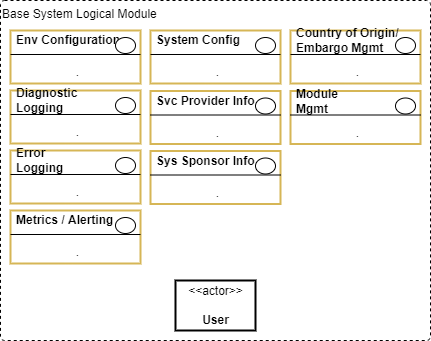

The diagram above was exported from draw.io. Its source (the exported page's mxGraphModel, read from the mxfile embedded in the PNG):
<mxGraphModel dx="782" dy="517" grid="1" gridSize="10" guides="1" tooltips="1" connect="1" arrows="1" fold="1" page="1" pageScale="1" pageWidth="827" pageHeight="1169" math="0" shadow="0">
  <root>
    <mxCell id="ENI0PkMuO0fjYYb_z47d-0" />
    <mxCell id="ENI0PkMuO0fjYYb_z47d-1" parent="ENI0PkMuO0fjYYb_z47d-0" />
    <mxCell id="ENI0PkMuO0fjYYb_z47d-4" value="Base System Logical Module" style="rounded=1;whiteSpace=wrap;html=1;strokeWidth=1;fillColor=none;dashed=1;absoluteArcSize=1;arcSize=8;container=1;collapsible=0;recursiveResize=0;align=left;verticalAlign=top;" parent="ENI0PkMuO0fjYYb_z47d-1" vertex="1">
      <mxGeometry x="120" y="130" width="430" height="340" as="geometry" />
    </mxCell>
    <mxCell id="ENI0PkMuO0fjYYb_z47d-5" value="" style="fontStyle=1;align=center;verticalAlign=top;childLayout=stackLayout;horizontal=1;horizontalStack=0;resizeParent=1;resizeParentMax=0;resizeLast=0;marginBottom=0;strokeColor=#d6b656;strokeWidth=2;fillColor=none;" parent="ENI0PkMuO0fjYYb_z47d-4" vertex="1">
      <mxGeometry x="10" y="90" width="130" height="53" as="geometry" />
    </mxCell>
    <mxCell id="ENI0PkMuO0fjYYb_z47d-6" value="Diagnostic &lt;br&gt;Logging" style="html=1;align=left;spacingLeft=4;verticalAlign=middle;strokeColor=none;fillColor=none;fontStyle=1" parent="ENI0PkMuO0fjYYb_z47d-5" vertex="1">
      <mxGeometry width="130" height="20" as="geometry" />
    </mxCell>
    <mxCell id="ENI0PkMuO0fjYYb_z47d-7" value="" style="shape=ellipse;" parent="ENI0PkMuO0fjYYb_z47d-6" vertex="1">
      <mxGeometry x="1" width="20" height="16" relative="1" as="geometry">
        <mxPoint x="-25" y="7" as="offset" />
      </mxGeometry>
    </mxCell>
    <mxCell id="ENI0PkMuO0fjYYb_z47d-8" value="" style="line;strokeWidth=1;fillColor=none;align=left;verticalAlign=middle;spacingTop=-1;spacingLeft=3;spacingRight=3;rotatable=0;labelPosition=right;points=[];portConstraint=eastwest;" parent="ENI0PkMuO0fjYYb_z47d-5" vertex="1">
      <mxGeometry y="20" width="130" height="8" as="geometry" />
    </mxCell>
    <mxCell id="ENI0PkMuO0fjYYb_z47d-9" value="." style="html=1;align=center;spacingLeft=4;verticalAlign=top;strokeColor=none;fillColor=none;" parent="ENI0PkMuO0fjYYb_z47d-5" vertex="1">
      <mxGeometry y="28" width="130" height="25" as="geometry" />
    </mxCell>
    <mxCell id="ENI0PkMuO0fjYYb_z47d-10" value="&amp;lt;&amp;lt;actor&amp;gt;&amp;gt;&lt;br&gt;&lt;br&gt;&lt;b&gt;User&lt;/b&gt;" style="text;html=1;align=center;verticalAlign=middle;dashed=0;strokeColor=#000000;strokeWidth=2;" parent="ENI0PkMuO0fjYYb_z47d-4" vertex="1">
      <mxGeometry x="175" y="280" width="80" height="50" as="geometry" />
    </mxCell>
    <mxCell id="ENI0PkMuO0fjYYb_z47d-11" value="" style="fontStyle=1;align=center;verticalAlign=top;childLayout=stackLayout;horizontal=1;horizontalStack=0;resizeParent=1;resizeParentMax=0;resizeLast=0;marginBottom=0;strokeColor=#d6b656;strokeWidth=2;fillColor=none;" parent="ENI0PkMuO0fjYYb_z47d-4" vertex="1">
      <mxGeometry x="10" y="150" width="130" height="53" as="geometry" />
    </mxCell>
    <mxCell id="ENI0PkMuO0fjYYb_z47d-12" value="Error &lt;br&gt;Logging" style="html=1;align=left;spacingLeft=4;verticalAlign=middle;strokeColor=none;fillColor=none;fontStyle=1" parent="ENI0PkMuO0fjYYb_z47d-11" vertex="1">
      <mxGeometry width="130" height="20" as="geometry" />
    </mxCell>
    <mxCell id="ENI0PkMuO0fjYYb_z47d-13" value="" style="shape=ellipse;" parent="ENI0PkMuO0fjYYb_z47d-12" vertex="1">
      <mxGeometry x="1" width="20" height="16" relative="1" as="geometry">
        <mxPoint x="-25" y="7" as="offset" />
      </mxGeometry>
    </mxCell>
    <mxCell id="ENI0PkMuO0fjYYb_z47d-14" value="" style="line;strokeWidth=1;fillColor=none;align=left;verticalAlign=middle;spacingTop=-1;spacingLeft=3;spacingRight=3;rotatable=0;labelPosition=right;points=[];portConstraint=eastwest;" parent="ENI0PkMuO0fjYYb_z47d-11" vertex="1">
      <mxGeometry y="20" width="130" height="8" as="geometry" />
    </mxCell>
    <mxCell id="ENI0PkMuO0fjYYb_z47d-15" value="." style="html=1;align=center;spacingLeft=4;verticalAlign=top;strokeColor=none;fillColor=none;" parent="ENI0PkMuO0fjYYb_z47d-11" vertex="1">
      <mxGeometry y="28" width="130" height="25" as="geometry" />
    </mxCell>
    <mxCell id="ENI0PkMuO0fjYYb_z47d-21" value="" style="fontStyle=1;align=center;verticalAlign=top;childLayout=stackLayout;horizontal=1;horizontalStack=0;resizeParent=1;resizeParentMax=0;resizeLast=0;marginBottom=0;strokeColor=#d6b656;strokeWidth=2;fillColor=none;" parent="ENI0PkMuO0fjYYb_z47d-4" vertex="1">
      <mxGeometry x="150" y="30" width="130" height="53" as="geometry" />
    </mxCell>
    <mxCell id="ENI0PkMuO0fjYYb_z47d-22" value="System Config" style="html=1;align=left;spacingLeft=4;verticalAlign=middle;strokeColor=none;fillColor=none;fontStyle=1" parent="ENI0PkMuO0fjYYb_z47d-21" vertex="1">
      <mxGeometry width="130" height="20" as="geometry" />
    </mxCell>
    <mxCell id="ENI0PkMuO0fjYYb_z47d-23" value="" style="shape=ellipse;" parent="ENI0PkMuO0fjYYb_z47d-22" vertex="1">
      <mxGeometry x="1" width="20" height="16" relative="1" as="geometry">
        <mxPoint x="-25" y="7" as="offset" />
      </mxGeometry>
    </mxCell>
    <mxCell id="ENI0PkMuO0fjYYb_z47d-24" value="" style="line;strokeWidth=1;fillColor=none;align=left;verticalAlign=middle;spacingTop=-1;spacingLeft=3;spacingRight=3;rotatable=0;labelPosition=right;points=[];portConstraint=eastwest;" parent="ENI0PkMuO0fjYYb_z47d-21" vertex="1">
      <mxGeometry y="20" width="130" height="8" as="geometry" />
    </mxCell>
    <mxCell id="ENI0PkMuO0fjYYb_z47d-25" value="." style="html=1;align=center;spacingLeft=4;verticalAlign=top;strokeColor=none;fillColor=none;" parent="ENI0PkMuO0fjYYb_z47d-21" vertex="1">
      <mxGeometry y="28" width="130" height="25" as="geometry" />
    </mxCell>
    <mxCell id="ENI0PkMuO0fjYYb_z47d-26" value="" style="fontStyle=1;align=center;verticalAlign=top;childLayout=stackLayout;horizontal=1;horizontalStack=0;resizeParent=1;resizeParentMax=0;resizeLast=0;marginBottom=0;strokeColor=#d6b656;strokeWidth=2;fillColor=none;" parent="ENI0PkMuO0fjYYb_z47d-4" vertex="1">
      <mxGeometry x="150" y="150.5" width="130" height="53" as="geometry" />
    </mxCell>
    <mxCell id="ENI0PkMuO0fjYYb_z47d-27" value="Sys Sponsor Info" style="html=1;align=left;spacingLeft=4;verticalAlign=middle;strokeColor=none;fillColor=none;fontStyle=1" parent="ENI0PkMuO0fjYYb_z47d-26" vertex="1">
      <mxGeometry width="130" height="20" as="geometry" />
    </mxCell>
    <mxCell id="ENI0PkMuO0fjYYb_z47d-28" value="" style="shape=ellipse;" parent="ENI0PkMuO0fjYYb_z47d-27" vertex="1">
      <mxGeometry x="1" width="20" height="16" relative="1" as="geometry">
        <mxPoint x="-25" y="7" as="offset" />
      </mxGeometry>
    </mxCell>
    <mxCell id="ENI0PkMuO0fjYYb_z47d-29" value="" style="line;strokeWidth=1;fillColor=none;align=left;verticalAlign=middle;spacingTop=-1;spacingLeft=3;spacingRight=3;rotatable=0;labelPosition=right;points=[];portConstraint=eastwest;" parent="ENI0PkMuO0fjYYb_z47d-26" vertex="1">
      <mxGeometry y="20" width="130" height="8" as="geometry" />
    </mxCell>
    <mxCell id="ENI0PkMuO0fjYYb_z47d-30" value="." style="html=1;align=center;spacingLeft=4;verticalAlign=top;strokeColor=none;fillColor=none;" parent="ENI0PkMuO0fjYYb_z47d-26" vertex="1">
      <mxGeometry y="28" width="130" height="25" as="geometry" />
    </mxCell>
    <mxCell id="ENI0PkMuO0fjYYb_z47d-31" value="" style="fontStyle=1;align=center;verticalAlign=top;childLayout=stackLayout;horizontal=1;horizontalStack=0;resizeParent=1;resizeParentMax=0;resizeLast=0;marginBottom=0;strokeColor=#d6b656;strokeWidth=2;fillColor=none;" parent="ENI0PkMuO0fjYYb_z47d-4" vertex="1">
      <mxGeometry x="10" y="30" width="130" height="53" as="geometry" />
    </mxCell>
    <mxCell id="ENI0PkMuO0fjYYb_z47d-32" value="Env Configuration" style="html=1;align=left;spacingLeft=4;verticalAlign=middle;strokeColor=none;fillColor=none;fontStyle=1" parent="ENI0PkMuO0fjYYb_z47d-31" vertex="1">
      <mxGeometry width="130" height="20" as="geometry" />
    </mxCell>
    <mxCell id="ENI0PkMuO0fjYYb_z47d-33" value="" style="shape=ellipse;" parent="ENI0PkMuO0fjYYb_z47d-32" vertex="1">
      <mxGeometry x="1" width="20" height="16" relative="1" as="geometry">
        <mxPoint x="-25" y="7" as="offset" />
      </mxGeometry>
    </mxCell>
    <mxCell id="ENI0PkMuO0fjYYb_z47d-34" value="" style="line;strokeWidth=1;fillColor=none;align=left;verticalAlign=middle;spacingTop=-1;spacingLeft=3;spacingRight=3;rotatable=0;labelPosition=right;points=[];portConstraint=eastwest;" parent="ENI0PkMuO0fjYYb_z47d-31" vertex="1">
      <mxGeometry y="20" width="130" height="8" as="geometry" />
    </mxCell>
    <mxCell id="ENI0PkMuO0fjYYb_z47d-35" value="." style="html=1;align=center;spacingLeft=4;verticalAlign=top;strokeColor=none;fillColor=none;" parent="ENI0PkMuO0fjYYb_z47d-31" vertex="1">
      <mxGeometry y="28" width="130" height="25" as="geometry" />
    </mxCell>
    <mxCell id="ENI0PkMuO0fjYYb_z47d-36" value="" style="fontStyle=1;align=center;verticalAlign=top;childLayout=stackLayout;horizontal=1;horizontalStack=0;resizeParent=1;resizeParentMax=0;resizeLast=0;marginBottom=0;strokeColor=#d6b656;strokeWidth=2;fillColor=none;" parent="ENI0PkMuO0fjYYb_z47d-4" vertex="1">
      <mxGeometry x="150" y="90.5" width="130" height="53" as="geometry" />
    </mxCell>
    <mxCell id="ENI0PkMuO0fjYYb_z47d-37" value="Svc Provider Info" style="html=1;align=left;spacingLeft=4;verticalAlign=middle;strokeColor=none;fillColor=none;fontStyle=1" parent="ENI0PkMuO0fjYYb_z47d-36" vertex="1">
      <mxGeometry width="130" height="20" as="geometry" />
    </mxCell>
    <mxCell id="ENI0PkMuO0fjYYb_z47d-38" value="" style="shape=ellipse;" parent="ENI0PkMuO0fjYYb_z47d-37" vertex="1">
      <mxGeometry x="1" width="20" height="16" relative="1" as="geometry">
        <mxPoint x="-25" y="7" as="offset" />
      </mxGeometry>
    </mxCell>
    <mxCell id="ENI0PkMuO0fjYYb_z47d-39" value="" style="line;strokeWidth=1;fillColor=none;align=left;verticalAlign=middle;spacingTop=-1;spacingLeft=3;spacingRight=3;rotatable=0;labelPosition=right;points=[];portConstraint=eastwest;" parent="ENI0PkMuO0fjYYb_z47d-36" vertex="1">
      <mxGeometry y="20" width="130" height="8" as="geometry" />
    </mxCell>
    <mxCell id="ENI0PkMuO0fjYYb_z47d-40" value="." style="html=1;align=center;spacingLeft=4;verticalAlign=top;strokeColor=none;fillColor=none;" parent="ENI0PkMuO0fjYYb_z47d-36" vertex="1">
      <mxGeometry y="28" width="130" height="25" as="geometry" />
    </mxCell>
    <mxCell id="ENI0PkMuO0fjYYb_z47d-81" value="" style="fontStyle=1;align=center;verticalAlign=top;childLayout=stackLayout;horizontal=1;horizontalStack=0;resizeParent=1;resizeParentMax=0;resizeLast=0;marginBottom=0;strokeColor=#d6b656;strokeWidth=2;fillColor=none;" parent="ENI0PkMuO0fjYYb_z47d-4" vertex="1">
      <mxGeometry x="290" y="30" width="130" height="53" as="geometry" />
    </mxCell>
    <mxCell id="ENI0PkMuO0fjYYb_z47d-82" value="Country of Origin/&lt;br&gt;Embargo Mgmt" style="html=1;align=left;spacingLeft=4;verticalAlign=middle;strokeColor=none;fillColor=none;fontStyle=1" parent="ENI0PkMuO0fjYYb_z47d-81" vertex="1">
      <mxGeometry width="130" height="20" as="geometry" />
    </mxCell>
    <mxCell id="ENI0PkMuO0fjYYb_z47d-83" value="" style="shape=ellipse;" parent="ENI0PkMuO0fjYYb_z47d-82" vertex="1">
      <mxGeometry x="1" width="20" height="16" relative="1" as="geometry">
        <mxPoint x="-25" y="7" as="offset" />
      </mxGeometry>
    </mxCell>
    <mxCell id="ENI0PkMuO0fjYYb_z47d-84" value="" style="line;strokeWidth=1;fillColor=none;align=left;verticalAlign=middle;spacingTop=-1;spacingLeft=3;spacingRight=3;rotatable=0;labelPosition=right;points=[];portConstraint=eastwest;" parent="ENI0PkMuO0fjYYb_z47d-81" vertex="1">
      <mxGeometry y="20" width="130" height="8" as="geometry" />
    </mxCell>
    <mxCell id="ENI0PkMuO0fjYYb_z47d-85" value="." style="html=1;align=center;spacingLeft=4;verticalAlign=top;strokeColor=none;fillColor=none;" parent="ENI0PkMuO0fjYYb_z47d-81" vertex="1">
      <mxGeometry y="28" width="130" height="25" as="geometry" />
    </mxCell>
    <mxCell id="ENI0PkMuO0fjYYb_z47d-86" value="" style="fontStyle=1;align=center;verticalAlign=top;childLayout=stackLayout;horizontal=1;horizontalStack=0;resizeParent=1;resizeParentMax=0;resizeLast=0;marginBottom=0;strokeColor=#d6b656;strokeWidth=2;fillColor=none;" parent="ENI0PkMuO0fjYYb_z47d-4" vertex="1">
      <mxGeometry x="290" y="90.5" width="130" height="53" as="geometry" />
    </mxCell>
    <mxCell id="ENI0PkMuO0fjYYb_z47d-87" value="Module &lt;br&gt;Mgmt" style="html=1;align=left;spacingLeft=4;verticalAlign=middle;strokeColor=none;fillColor=none;fontStyle=1" parent="ENI0PkMuO0fjYYb_z47d-86" vertex="1">
      <mxGeometry width="130" height="20" as="geometry" />
    </mxCell>
    <mxCell id="ENI0PkMuO0fjYYb_z47d-88" value="" style="shape=ellipse;" parent="ENI0PkMuO0fjYYb_z47d-87" vertex="1">
      <mxGeometry x="1" width="20" height="16" relative="1" as="geometry">
        <mxPoint x="-25" y="7" as="offset" />
      </mxGeometry>
    </mxCell>
    <mxCell id="ENI0PkMuO0fjYYb_z47d-89" value="" style="line;strokeWidth=1;fillColor=none;align=left;verticalAlign=middle;spacingTop=-1;spacingLeft=3;spacingRight=3;rotatable=0;labelPosition=right;points=[];portConstraint=eastwest;" parent="ENI0PkMuO0fjYYb_z47d-86" vertex="1">
      <mxGeometry y="20" width="130" height="8" as="geometry" />
    </mxCell>
    <mxCell id="ENI0PkMuO0fjYYb_z47d-90" value="." style="html=1;align=center;spacingLeft=4;verticalAlign=top;strokeColor=none;fillColor=none;" parent="ENI0PkMuO0fjYYb_z47d-86" vertex="1">
      <mxGeometry y="28" width="130" height="25" as="geometry" />
    </mxCell>
    <mxCell id="fS7bBoa0igXSXqmXGfwF-0" value="" style="fontStyle=1;align=center;verticalAlign=top;childLayout=stackLayout;horizontal=1;horizontalStack=0;resizeParent=1;resizeParentMax=0;resizeLast=0;marginBottom=0;strokeColor=#d6b656;strokeWidth=2;fillColor=none;" parent="ENI0PkMuO0fjYYb_z47d-4" vertex="1">
      <mxGeometry x="10" y="210" width="130" height="53" as="geometry" />
    </mxCell>
    <mxCell id="fS7bBoa0igXSXqmXGfwF-1" value="Metrics / Alerting&amp;nbsp;" style="html=1;align=left;spacingLeft=4;verticalAlign=middle;strokeColor=none;fillColor=none;fontStyle=1" parent="fS7bBoa0igXSXqmXGfwF-0" vertex="1">
      <mxGeometry width="130" height="20" as="geometry" />
    </mxCell>
    <mxCell id="fS7bBoa0igXSXqmXGfwF-2" value="" style="shape=ellipse;" parent="fS7bBoa0igXSXqmXGfwF-1" vertex="1">
      <mxGeometry x="1" width="20" height="16" relative="1" as="geometry">
        <mxPoint x="-25" y="7" as="offset" />
      </mxGeometry>
    </mxCell>
    <mxCell id="fS7bBoa0igXSXqmXGfwF-3" value="" style="line;strokeWidth=1;fillColor=none;align=left;verticalAlign=middle;spacingTop=-1;spacingLeft=3;spacingRight=3;rotatable=0;labelPosition=right;points=[];portConstraint=eastwest;" parent="fS7bBoa0igXSXqmXGfwF-0" vertex="1">
      <mxGeometry y="20" width="130" height="8" as="geometry" />
    </mxCell>
    <mxCell id="fS7bBoa0igXSXqmXGfwF-4" value="." style="html=1;align=center;spacingLeft=4;verticalAlign=top;strokeColor=none;fillColor=none;" parent="fS7bBoa0igXSXqmXGfwF-0" vertex="1">
      <mxGeometry y="28" width="130" height="25" as="geometry" />
    </mxCell>
  </root>
</mxGraphModel>